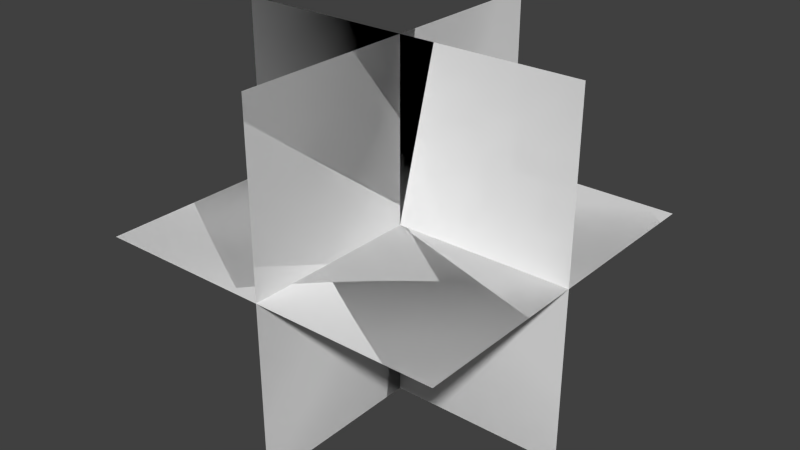 # Source: spacedust.blend  (saved by Blender 2.75.0; exported with 4.5.12 LTS)
import bpy
from mathutils import Matrix  # noqa: F401  (used for matrix-valued properties, if any)

bpy.ops.wm.read_factory_settings(use_empty=True)
scene = bpy.context.scene
scene.name = 'Scene'

# ---- collections
col_collection_1 = bpy.data.collections.new('Collection 1'); scene.collection.children.link(col_collection_1)

# ---- world
world_world = bpy.data.worlds.new('World'); scene.world = world_world
world_world.color = (0.05088, 0.05088, 0.05088)
world_world.use_sun_shadow = False
world_world.sun_shadow_jitter_overblur = 0.0
world_world.cycles.sampling_method = 'MANUAL'
world_world.cycles.sample_map_resolution = 256

# ---- meshes
me_plane = bpy.data.meshes.new('Plane')
me_plane.from_pydata([(-1.0, -1.0, 0.0), (1.0, -1.0, 0.0), (-1.0, 1.0, 0.0), (1.0, 1.0, 0.0), (1.0, -1.0, -1.813e-07), (-1.0, -1.0, -3.561e-07), (1.0, 1.0, 3.561e-07), (-1.0, 1.0, 1.813e-07), (0.0, -1.0, 1.0), (2.384e-07, -1.0, -1.0), (-2.384e-07, 1.0, 1.0), (0.0, 1.0, -1.0), (0.0, -1.0, -1.0), (-2.98e-07, -1.0, 1.0), (2.98e-07, 1.0, -1.0), (0.0, 1.0, 1.0), (-1.0, -1.192e-07, 1.0), (-1.0, -2.98e-07, -1.0), (1.0, 2.98e-07, 1.0), (1.0, 1.192e-07, -1.0), (-1.0, -5.96e-08, -1.0), (-1.0, 2.384e-07, 1.0), (1.0, -2.384e-07, -1.0), (1.0, 5.96e-08, 1.0)], [], [(0, 1, 3, 2), (4, 5, 7, 6), (8, 9, 11, 10), (12, 13, 15, 14), (16, 17, 19, 18), (20, 21, 23, 22)])
_uv = me_plane.uv_layers.new(name='UVMap')
_uv.uv.foreach_set('vector', [6.596e-08, 0.0, 1.0, 0.0, 1.0, 1.0, 6.596e-08, 1.0, 1.0, 6.596e-08, 6.596e-08, 6.596e-08, 0.0, 1.0, 1.0, 1.0, 6.596e-08, 0.0, 1.0, 0.0, 1.0, 1.0, 6.596e-08, 1.0, 1.0, 6.596e-08, 6.596e-08, 6.596e-08, 0.0, 1.0, 1.0, 1.0, 6.596e-08, 0.0, 1.0, 0.0, 1.0, 1.0, 6.596e-08, 1.0, 1.0, 6.596e-08, 6.596e-08, 6.596e-08, 0.0, 1.0, 1.0, 1.0])
me_plane.use_remesh_preserve_volume = False
me_plane.use_remesh_preserve_attributes = False
me_plane.use_mirror_vertex_groups = False
me_plane.update()

# ---- objects
ob_plane = bpy.data.objects.new('Plane', me_plane)

# ---- transforms, parenting, visibility, modifiers, constraints
ob_plane.location = (0.0, 0.0, 0.0)
ob_plane.lineart.crease_threshold = 0.0

# ---- collection membership
col_collection_1.objects.link(ob_plane)

# ---- scene / render settings (as saved in the file)
scene.frame_start = 1; scene.frame_end = 250; scene.frame_set(1)
scene.render.engine = 'BLENDER_EEVEE_NEXT'
scene.render.resolution_percentage = 50
scene.render.dither_intensity = 0.0
scene.cycles.use_denoising = False
scene.cycles.samples = 10
scene.cycles.sampling_pattern = 'TABULATED_SOBOL'
scene.cycles.light_sampling_threshold = 0.0
scene.cycles.use_adaptive_sampling = False
scene.cycles.use_light_tree = False
scene.cycles.blur_glossy = 0.0
scene.cycles.pixel_filter_type = 'GAUSSIAN'
scene.cycles.sample_clamp_indirect = 0.0
scene.view_settings.view_transform = 'Standard'
bpy.context.view_layer.update()

# ---- added for rendering (the .blend has no active camera and no usable light): camera, sun
cam_auto = bpy.data.cameras.new('AutoCamera')
cam_auto.lens = 50.0
cam_auto.sensor_width = 36.0
cam_auto.clip_end = 1000.0
ob_auto_camera = bpy.data.objects.new('AutoCamera', cam_auto)
scene.collection.objects.link(ob_auto_camera)
ob_auto_camera.location = (3.20507, -3.84609, 2.56406)
ob_auto_camera.rotation_euler = (1.09748, -7.21219e-08, 0.694738)
scene.camera = ob_auto_camera
light_auto_sun = bpy.data.lights.new('AutoSun', 'SUN')
light_auto_sun.energy = 3.0
light_auto_sun.angle = 0.0523599
ob_auto_sun = bpy.data.objects.new('AutoSun', light_auto_sun)
scene.collection.objects.link(ob_auto_sun)
ob_auto_sun.rotation_euler = (0.872665, 0.174533, 0.523599)
bpy.context.view_layer.update()
